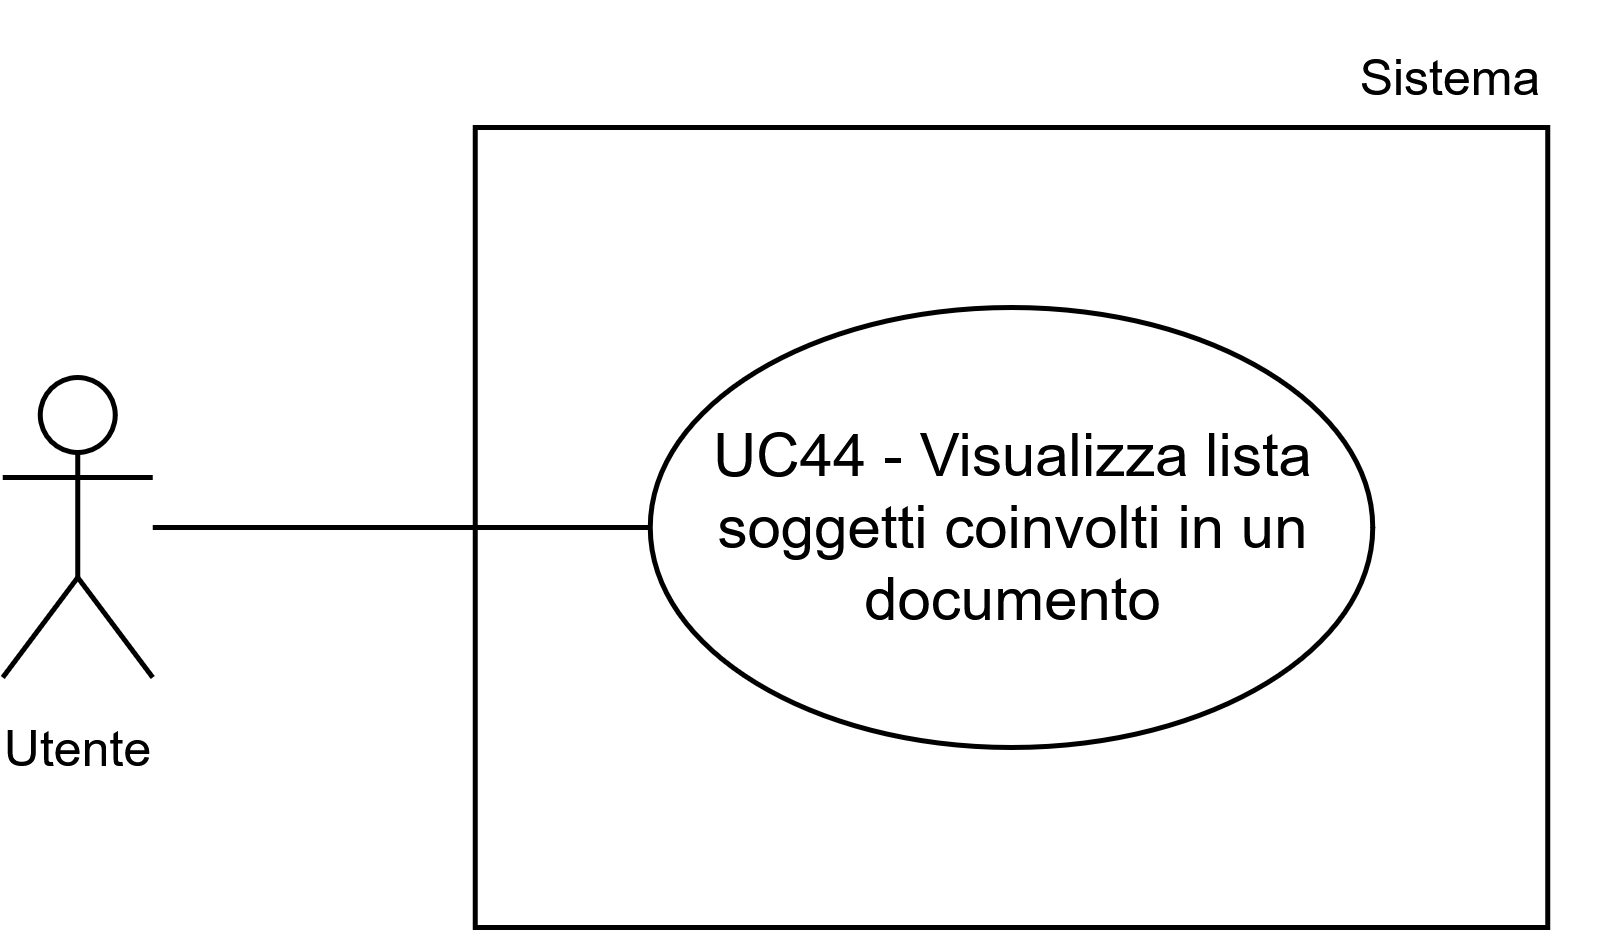

The diagram above was exported from draw.io. Its source (the exported page's mxGraphModel, read from the mxfile embedded in the PNG):
<mxGraphModel dx="2081" dy="1766" grid="1" gridSize="10" guides="1" tooltips="1" connect="1" arrows="1" fold="1" page="1" pageScale="1" pageWidth="1169" pageHeight="827" math="0" shadow="0">
  <root>
    <mxCell id="0" />
    <mxCell id="1" parent="0" />
    <mxCell id="2" parent="1" style="whiteSpace=wrap;html=1;" value="" vertex="1">
      <mxGeometry height="160" width="214.5" x="173.55" y="1920" as="geometry" />
    </mxCell>
    <mxCell id="3" parent="1" style="ellipse;whiteSpace=wrap;html=1;" value="UC44 - Visualizza lista soggetti coinvolti in un documento" vertex="1">
      <mxGeometry height="88" width="144.5" x="208.55" y="1956" as="geometry" />
    </mxCell>
    <mxCell id="4" parent="1" style="shape=umlActor;verticalLabelPosition=bottom;verticalAlign=top;html=1;outlineConnect=0;" value="&lt;font style=&quot;font-size: 10px;&quot;&gt;Utente&lt;/font&gt;" vertex="1">
      <mxGeometry height="60" width="30" x="79.05" y="1970" as="geometry" />
    </mxCell>
    <mxCell id="5" parent="1" style="text;html=1;whiteSpace=wrap;strokeColor=none;fillColor=none;align=center;verticalAlign=middle;rounded=0;fontSize=10;" value="Sistema" vertex="1">
      <mxGeometry height="30" width="60" x="339.05" y="1895" as="geometry" />
    </mxCell>
    <mxCell id="6" edge="1" parent="1" style="endArrow=none;html=1;rounded=0;entryX=0;entryY=0.5;entryDx=0;entryDy=0;" target="3" value="">
      <mxGeometry height="50" relative="1" width="50" as="geometry">
        <mxPoint x="109.05000000000001" y="2000" as="sourcePoint" />
        <mxPoint x="149.05" y="1960" as="targetPoint" />
      </mxGeometry>
    </mxCell>
  </root>
</mxGraphModel>